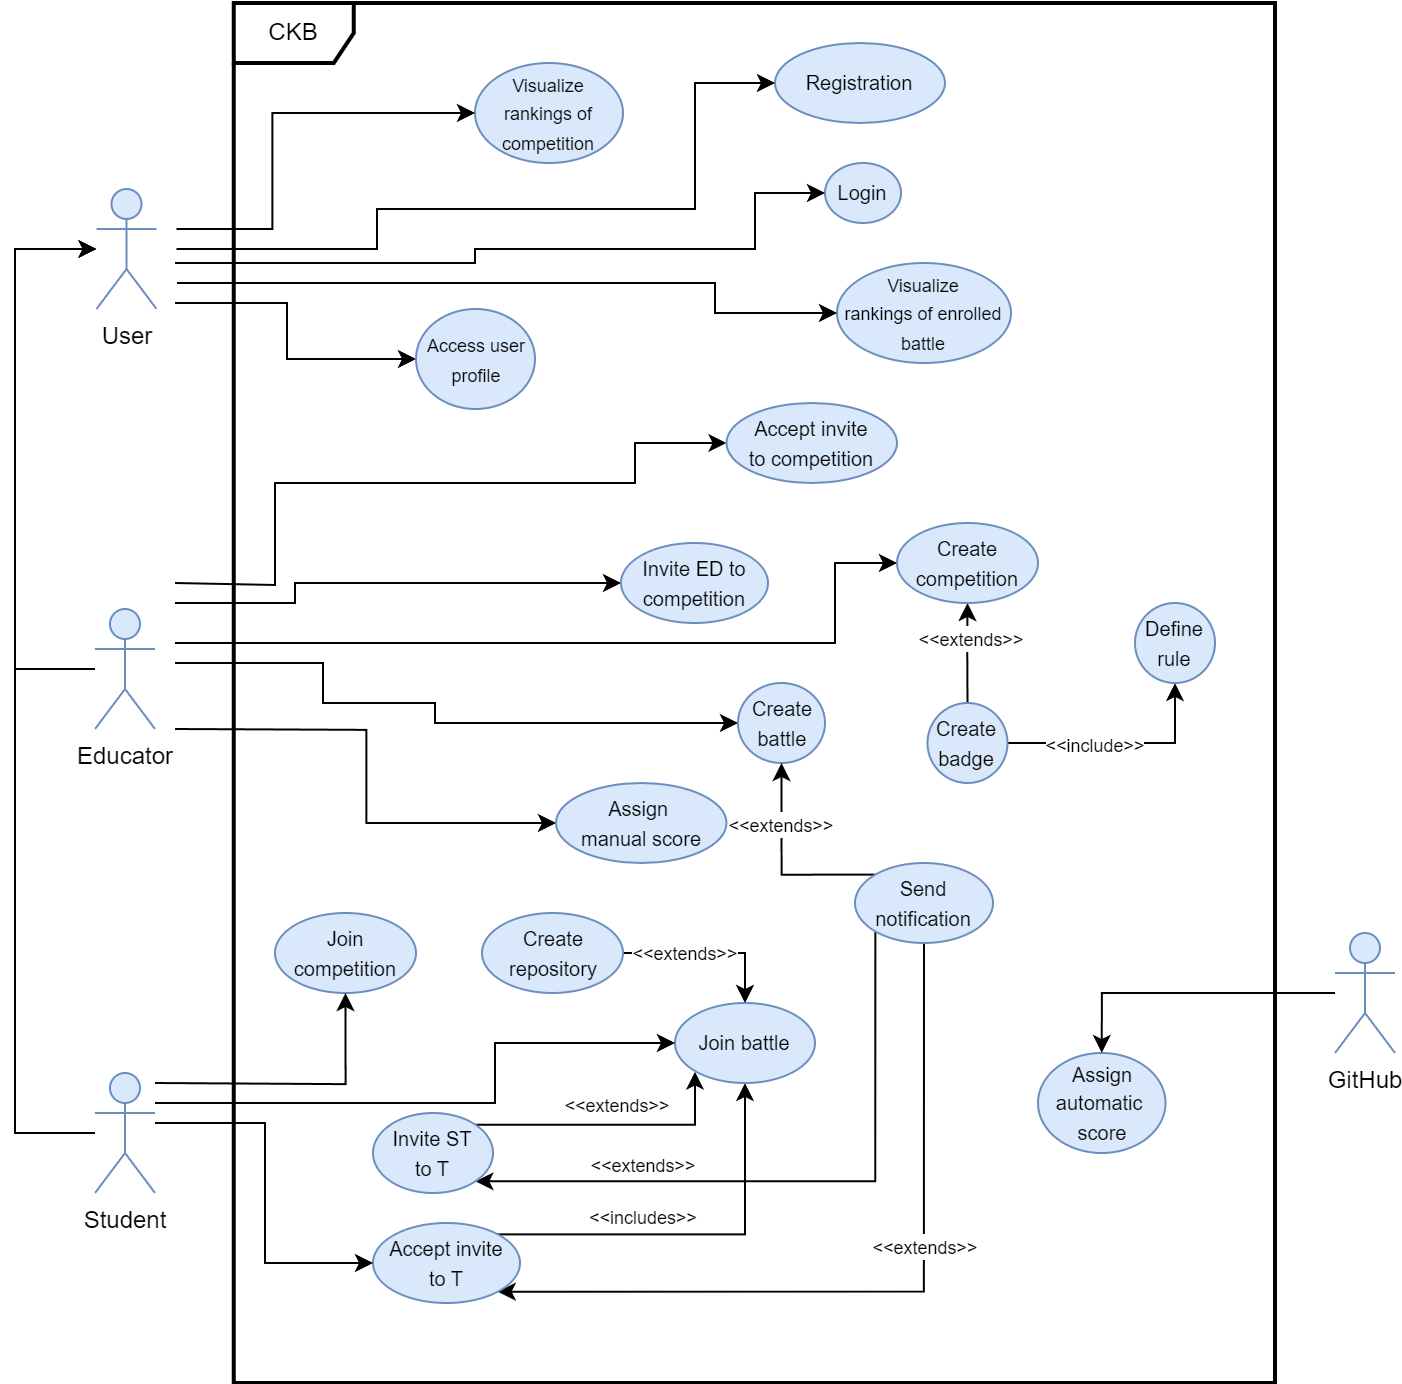

The diagram above was exported from draw.io. Its source (the exported page's mxGraphModel, read from the mxfile embedded in the PNG):
<mxGraphModel dx="2327" dy="1996" grid="1" gridSize="10" guides="1" tooltips="1" connect="1" arrows="1" fold="1" page="1" pageScale="1" pageWidth="827" pageHeight="1169" math="0" shadow="0">
  <root>
    <mxCell id="0" />
    <mxCell id="1" parent="0" />
    <mxCell id="2" value="CKB" style="shape=umlFrame;whiteSpace=wrap;html=1;pointerEvents=0;strokeWidth=2;" vertex="1" parent="1">
      <mxGeometry x="499.38" y="-30" width="520.62" height="690" as="geometry" />
    </mxCell>
    <mxCell id="3" value="&lt;font style=&quot;font-size: 10px;&quot;&gt;Registration&lt;/font&gt;" style="ellipse;whiteSpace=wrap;html=1;fillColor=#dae8fc;strokeColor=#6c8ebf;" vertex="1" parent="1">
      <mxGeometry x="770" y="-10" width="85" height="40" as="geometry" />
    </mxCell>
    <mxCell id="4" value="&lt;font style=&quot;font-size: 9px;&quot;&gt;Visualize&lt;br&gt;rankings of competition&lt;/font&gt;" style="ellipse;whiteSpace=wrap;html=1;fillColor=#dae8fc;strokeColor=#6c8ebf;" vertex="1" parent="1">
      <mxGeometry x="620" width="74" height="50" as="geometry" />
    </mxCell>
    <mxCell id="5" value="&lt;font style=&quot;font-size: 9px;&quot;&gt;Visualize&lt;br&gt;rankings of enrolled battle&lt;/font&gt;" style="ellipse;whiteSpace=wrap;html=1;fillColor=#dae8fc;strokeColor=#6c8ebf;" vertex="1" parent="1">
      <mxGeometry x="801" y="100" width="87" height="50" as="geometry" />
    </mxCell>
    <mxCell id="6" value="&lt;span style=&quot;font-size: 10px;&quot;&gt;Login&lt;/span&gt;" style="ellipse;whiteSpace=wrap;html=1;fillColor=#dae8fc;strokeColor=#6c8ebf;" vertex="1" parent="1">
      <mxGeometry x="795" y="50" width="38" height="30" as="geometry" />
    </mxCell>
    <mxCell id="7" value="&lt;font size=&quot;1&quot;&gt;Join competition&lt;/font&gt;" style="ellipse;whiteSpace=wrap;html=1;fillColor=#dae8fc;strokeColor=#6c8ebf;" vertex="1" parent="1">
      <mxGeometry x="520" y="425" width="70.5" height="40" as="geometry" />
    </mxCell>
    <mxCell id="8" style="edgeStyle=orthogonalEdgeStyle;rounded=0;orthogonalLoop=1;jettySize=auto;html=1;exitX=1;exitY=0;exitDx=0;exitDy=0;entryX=0;entryY=1;entryDx=0;entryDy=0;" edge="1" source="17" target="14" parent="1">
      <mxGeometry relative="1" as="geometry">
        <Array as="points">
          <mxPoint x="730" y="531" />
          <mxPoint x="730" y="504" />
        </Array>
      </mxGeometry>
    </mxCell>
    <mxCell id="9" value="&lt;font style=&quot;font-size: 9px;&quot;&gt;&amp;lt;&amp;lt;extends&amp;gt;&amp;gt;&lt;/font&gt;" style="edgeLabel;html=1;align=center;verticalAlign=middle;resizable=0;points=[];" connectable="0" vertex="1" parent="8">
      <mxGeometry x="0.23" y="1" relative="1" as="geometry">
        <mxPoint x="-14" y="-10" as="offset" />
      </mxGeometry>
    </mxCell>
    <mxCell id="10" style="edgeStyle=orthogonalEdgeStyle;rounded=0;orthogonalLoop=1;jettySize=auto;html=1;exitX=0;exitY=0;exitDx=0;exitDy=0;entryX=0.5;entryY=1;entryDx=0;entryDy=0;" edge="1" source="20" target="14" parent="1">
      <mxGeometry relative="1" as="geometry" />
    </mxCell>
    <mxCell id="11" value="&lt;font style=&quot;font-size: 9px;&quot;&gt;&amp;lt;&amp;lt;includes&amp;gt;&amp;gt;&lt;/font&gt;" style="edgeLabel;html=1;align=center;verticalAlign=middle;resizable=0;points=[];" connectable="0" vertex="1" parent="10">
      <mxGeometry x="-0.5101" relative="1" as="geometry">
        <mxPoint x="62" y="-9" as="offset" />
      </mxGeometry>
    </mxCell>
    <mxCell id="12" style="edgeStyle=orthogonalEdgeStyle;rounded=0;orthogonalLoop=1;jettySize=auto;html=1;entryX=0.5;entryY=0;entryDx=0;entryDy=0;exitX=1;exitY=0.5;exitDx=0;exitDy=0;" edge="1" source="56" target="14" parent="1">
      <mxGeometry relative="1" as="geometry" />
    </mxCell>
    <mxCell id="13" value="&lt;font style=&quot;font-size: 9px;&quot;&gt;&amp;lt;&amp;lt;extends&amp;gt;&amp;gt;&lt;/font&gt;" style="edgeLabel;html=1;align=center;verticalAlign=middle;resizable=0;points=[];" connectable="0" vertex="1" parent="12">
      <mxGeometry x="-0.2977" y="1" relative="1" as="geometry">
        <mxPoint as="offset" />
      </mxGeometry>
    </mxCell>
    <mxCell id="14" value="&lt;font size=&quot;1&quot;&gt;Join battle&lt;/font&gt;" style="ellipse;whiteSpace=wrap;html=1;fillColor=#dae8fc;strokeColor=#6c8ebf;" vertex="1" parent="1">
      <mxGeometry x="720" y="470" width="70" height="40" as="geometry" />
    </mxCell>
    <mxCell id="15" style="edgeStyle=orthogonalEdgeStyle;rounded=0;orthogonalLoop=1;jettySize=auto;html=1;exitX=0;exitY=1;exitDx=0;exitDy=0;entryX=1;entryY=1;entryDx=0;entryDy=0;" edge="1" source="55" target="17" parent="1">
      <mxGeometry relative="1" as="geometry">
        <Array as="points">
          <mxPoint x="820" y="559" />
        </Array>
      </mxGeometry>
    </mxCell>
    <mxCell id="16" value="&lt;font style=&quot;font-size: 9px;&quot;&gt;&amp;lt;&amp;lt;extends&amp;gt;&amp;gt;&lt;/font&gt;" style="edgeLabel;html=1;align=center;verticalAlign=middle;resizable=0;points=[];" connectable="0" vertex="1" parent="15">
      <mxGeometry x="0.4795" relative="1" as="geometry">
        <mxPoint x="-2" y="-9" as="offset" />
      </mxGeometry>
    </mxCell>
    <mxCell id="17" value="&lt;font size=&quot;1&quot;&gt;Invite ST&lt;br&gt;to T&lt;/font&gt;" style="ellipse;whiteSpace=wrap;html=1;fillColor=#dae8fc;strokeColor=#6c8ebf;" vertex="1" parent="1">
      <mxGeometry x="569" y="525" width="60" height="40" as="geometry" />
    </mxCell>
    <mxCell id="18" style="edgeStyle=orthogonalEdgeStyle;rounded=0;orthogonalLoop=1;jettySize=auto;html=1;exitX=0.5;exitY=1;exitDx=0;exitDy=0;entryX=1;entryY=1;entryDx=0;entryDy=0;" edge="1" source="55" target="20" parent="1">
      <mxGeometry relative="1" as="geometry">
        <Array as="points">
          <mxPoint x="844" y="614" />
        </Array>
      </mxGeometry>
    </mxCell>
    <mxCell id="19" value="&lt;font style=&quot;font-size: 9px;&quot;&gt;&amp;lt;&amp;lt;extends&amp;gt;&amp;gt;&lt;/font&gt;" style="edgeLabel;html=1;align=center;verticalAlign=middle;resizable=0;points=[];" connectable="0" vertex="1" parent="18">
      <mxGeometry x="-0.1746" y="-1" relative="1" as="geometry">
        <mxPoint x="1" y="-9" as="offset" />
      </mxGeometry>
    </mxCell>
    <mxCell id="20" value="&lt;font size=&quot;1&quot;&gt;Accept invite&lt;br&gt;to T&lt;/font&gt;" style="ellipse;whiteSpace=wrap;html=1;fillColor=#dae8fc;strokeColor=#6c8ebf;" vertex="1" parent="1">
      <mxGeometry x="569" y="580" width="73.5" height="40" as="geometry" />
    </mxCell>
    <mxCell id="21" style="edgeStyle=orthogonalEdgeStyle;rounded=0;orthogonalLoop=1;jettySize=auto;html=1;" edge="1" source="25" target="31" parent="1">
      <mxGeometry relative="1" as="geometry">
        <Array as="points">
          <mxPoint x="390" y="535" />
          <mxPoint x="390" y="93" />
        </Array>
      </mxGeometry>
    </mxCell>
    <mxCell id="22" style="edgeStyle=orthogonalEdgeStyle;rounded=0;orthogonalLoop=1;jettySize=auto;html=1;entryX=0.5;entryY=1;entryDx=0;entryDy=0;" edge="1" target="7" parent="1">
      <mxGeometry relative="1" as="geometry">
        <mxPoint x="460" y="510" as="sourcePoint" />
      </mxGeometry>
    </mxCell>
    <mxCell id="23" style="edgeStyle=orthogonalEdgeStyle;rounded=0;orthogonalLoop=1;jettySize=auto;html=1;entryX=0;entryY=0.5;entryDx=0;entryDy=0;" edge="1" source="25" target="14" parent="1">
      <mxGeometry relative="1" as="geometry">
        <Array as="points">
          <mxPoint x="630" y="520" />
          <mxPoint x="630" y="490" />
        </Array>
      </mxGeometry>
    </mxCell>
    <mxCell id="24" style="edgeStyle=orthogonalEdgeStyle;rounded=0;orthogonalLoop=1;jettySize=auto;html=1;entryX=0;entryY=0.5;entryDx=0;entryDy=0;" edge="1" source="25" target="20" parent="1">
      <mxGeometry relative="1" as="geometry">
        <Array as="points">
          <mxPoint x="515" y="530" />
          <mxPoint x="515" y="600" />
        </Array>
      </mxGeometry>
    </mxCell>
    <mxCell id="25" value="Student" style="shape=umlActor;verticalLabelPosition=bottom;verticalAlign=top;html=1;fillColor=#dae8fc;strokeColor=#6c8ebf;" vertex="1" parent="1">
      <mxGeometry x="430" y="505" width="30" height="60" as="geometry" />
    </mxCell>
    <mxCell id="26" style="edgeStyle=orthogonalEdgeStyle;rounded=0;orthogonalLoop=1;jettySize=auto;html=1;entryX=0;entryY=0.5;entryDx=0;entryDy=0;" edge="1" target="4" parent="1">
      <mxGeometry relative="1" as="geometry">
        <mxPoint x="470.75" y="83" as="sourcePoint" />
        <Array as="points">
          <mxPoint x="518.75" y="83" />
          <mxPoint x="518.75" y="25" />
        </Array>
      </mxGeometry>
    </mxCell>
    <mxCell id="27" style="edgeStyle=orthogonalEdgeStyle;rounded=0;orthogonalLoop=1;jettySize=auto;html=1;entryX=0;entryY=0.5;entryDx=0;entryDy=0;" edge="1" target="5" parent="1">
      <mxGeometry relative="1" as="geometry">
        <mxPoint x="471" y="110" as="sourcePoint" />
        <Array as="points">
          <mxPoint x="471" y="110" />
          <mxPoint x="740" y="110" />
          <mxPoint x="740" y="125" />
        </Array>
      </mxGeometry>
    </mxCell>
    <mxCell id="28" style="edgeStyle=orthogonalEdgeStyle;rounded=0;orthogonalLoop=1;jettySize=auto;html=1;entryX=0;entryY=0.5;entryDx=0;entryDy=0;" edge="1" target="3" parent="1">
      <mxGeometry relative="1" as="geometry">
        <mxPoint x="470.75" y="93" as="sourcePoint" />
        <Array as="points">
          <mxPoint x="571" y="93" />
          <mxPoint x="571" y="73" />
          <mxPoint x="730" y="73" />
          <mxPoint x="730" y="10" />
        </Array>
      </mxGeometry>
    </mxCell>
    <mxCell id="29" style="edgeStyle=orthogonalEdgeStyle;rounded=0;orthogonalLoop=1;jettySize=auto;html=1;entryX=0;entryY=0.5;entryDx=0;entryDy=0;" edge="1" target="6" parent="1">
      <mxGeometry relative="1" as="geometry">
        <mxPoint x="470" y="100" as="sourcePoint" />
        <Array as="points">
          <mxPoint x="620" y="100" />
          <mxPoint x="620" y="93" />
          <mxPoint x="760" y="93" />
          <mxPoint x="760" y="65" />
        </Array>
      </mxGeometry>
    </mxCell>
    <mxCell id="30" style="edgeStyle=orthogonalEdgeStyle;rounded=0;orthogonalLoop=1;jettySize=auto;html=1;entryX=0;entryY=0.5;entryDx=0;entryDy=0;" edge="1" target="57" parent="1">
      <mxGeometry relative="1" as="geometry">
        <mxPoint x="470" y="120" as="sourcePoint" />
        <Array as="points">
          <mxPoint x="526" y="120" />
          <mxPoint x="526" y="148" />
        </Array>
      </mxGeometry>
    </mxCell>
    <mxCell id="31" value="User" style="shape=umlActor;verticalLabelPosition=bottom;verticalAlign=top;html=1;fillColor=#dae8fc;strokeColor=#6c8ebf;" vertex="1" parent="1">
      <mxGeometry x="430.75" y="63" width="30" height="60" as="geometry" />
    </mxCell>
    <mxCell id="32" value="&lt;font size=&quot;1&quot;&gt;Assign&lt;br&gt;automatic&amp;nbsp;&lt;br&gt;score&lt;br&gt;&lt;/font&gt;" style="ellipse;whiteSpace=wrap;html=1;fillColor=#dae8fc;strokeColor=#6c8ebf;" vertex="1" parent="1">
      <mxGeometry x="901.4999999999999" y="495" width="63.75" height="50" as="geometry" />
    </mxCell>
    <mxCell id="33" style="edgeStyle=orthogonalEdgeStyle;rounded=0;orthogonalLoop=1;jettySize=auto;html=1;entryX=0.5;entryY=0;entryDx=0;entryDy=0;" edge="1" source="34" target="32" parent="1">
      <mxGeometry relative="1" as="geometry">
        <Array as="points">
          <mxPoint x="933" y="465" />
        </Array>
      </mxGeometry>
    </mxCell>
    <mxCell id="34" value="GitHub" style="shape=umlActor;verticalLabelPosition=bottom;verticalAlign=top;html=1;fillColor=#dae8fc;strokeColor=#6c8ebf;" vertex="1" parent="1">
      <mxGeometry x="1050" y="435" width="30" height="60" as="geometry" />
    </mxCell>
    <mxCell id="35" style="edgeStyle=orthogonalEdgeStyle;rounded=0;orthogonalLoop=1;jettySize=auto;html=1;entryX=0;entryY=0.5;entryDx=0;entryDy=0;" edge="1" target="50" parent="1">
      <mxGeometry relative="1" as="geometry">
        <mxPoint x="470" y="333" as="sourcePoint" />
      </mxGeometry>
    </mxCell>
    <mxCell id="36" style="edgeStyle=orthogonalEdgeStyle;rounded=0;orthogonalLoop=1;jettySize=auto;html=1;entryX=0;entryY=0.5;entryDx=0;entryDy=0;" edge="1" target="44" parent="1">
      <mxGeometry relative="1" as="geometry">
        <mxPoint x="470" y="290" as="sourcePoint" />
        <Array as="points">
          <mxPoint x="800" y="290" />
          <mxPoint x="800" y="250" />
        </Array>
      </mxGeometry>
    </mxCell>
    <mxCell id="37" style="edgeStyle=orthogonalEdgeStyle;rounded=0;orthogonalLoop=1;jettySize=auto;html=1;entryX=0;entryY=0.5;entryDx=0;entryDy=0;" edge="1" target="45" parent="1">
      <mxGeometry relative="1" as="geometry">
        <mxPoint x="470" y="300" as="sourcePoint" />
        <Array as="points">
          <mxPoint x="544" y="300" />
          <mxPoint x="544" y="320" />
          <mxPoint x="600" y="320" />
          <mxPoint x="600" y="330" />
        </Array>
      </mxGeometry>
    </mxCell>
    <mxCell id="38" style="edgeStyle=orthogonalEdgeStyle;rounded=0;orthogonalLoop=1;jettySize=auto;html=1;entryX=0;entryY=0.5;entryDx=0;entryDy=0;" edge="1" target="46" parent="1">
      <mxGeometry relative="1" as="geometry">
        <mxPoint x="470" y="270" as="sourcePoint" />
        <Array as="points">
          <mxPoint x="530" y="270" />
          <mxPoint x="530" y="260" />
        </Array>
      </mxGeometry>
    </mxCell>
    <mxCell id="39" style="edgeStyle=orthogonalEdgeStyle;rounded=0;orthogonalLoop=1;jettySize=auto;html=1;entryX=0;entryY=0.5;entryDx=0;entryDy=0;" edge="1" target="51" parent="1">
      <mxGeometry relative="1" as="geometry">
        <mxPoint x="470" y="260" as="sourcePoint" />
        <Array as="points">
          <mxPoint x="520" y="261" />
          <mxPoint x="520" y="210" />
          <mxPoint x="700" y="210" />
          <mxPoint x="700" y="190" />
        </Array>
      </mxGeometry>
    </mxCell>
    <mxCell id="40" style="edgeStyle=orthogonalEdgeStyle;rounded=0;orthogonalLoop=1;jettySize=auto;html=1;" edge="1" source="41" target="31" parent="1">
      <mxGeometry relative="1" as="geometry">
        <Array as="points">
          <mxPoint x="390" y="303" />
          <mxPoint x="390" y="93" />
        </Array>
      </mxGeometry>
    </mxCell>
    <mxCell id="41" value="Educator&lt;br&gt;" style="shape=umlActor;verticalLabelPosition=bottom;verticalAlign=top;html=1;fillColor=#dae8fc;strokeColor=#6c8ebf;" vertex="1" parent="1">
      <mxGeometry x="430" y="273" width="30" height="60" as="geometry" />
    </mxCell>
    <mxCell id="42" style="edgeStyle=orthogonalEdgeStyle;rounded=0;orthogonalLoop=1;jettySize=auto;html=1;exitX=0.5;exitY=0;exitDx=0;exitDy=0;" edge="1" source="49" target="44" parent="1">
      <mxGeometry relative="1" as="geometry" />
    </mxCell>
    <mxCell id="43" value="&lt;font style=&quot;font-size: 9px;&quot;&gt;&amp;lt;&amp;lt;extends&amp;gt;&amp;gt;&lt;/font&gt;" style="edgeLabel;html=1;align=center;verticalAlign=middle;resizable=0;points=[];" connectable="0" vertex="1" parent="42">
      <mxGeometry x="-0.1343" y="-1" relative="1" as="geometry">
        <mxPoint y="-11" as="offset" />
      </mxGeometry>
    </mxCell>
    <mxCell id="44" value="&lt;font size=&quot;1&quot;&gt;Create competition&lt;/font&gt;" style="ellipse;whiteSpace=wrap;html=1;fillColor=#dae8fc;strokeColor=#6c8ebf;" vertex="1" parent="1">
      <mxGeometry x="831" y="230" width="70.5" height="40" as="geometry" />
    </mxCell>
    <mxCell id="45" value="&lt;font size=&quot;1&quot;&gt;Create&lt;br&gt;battle&lt;/font&gt;" style="ellipse;whiteSpace=wrap;html=1;fillColor=#dae8fc;strokeColor=#6c8ebf;" vertex="1" parent="1">
      <mxGeometry x="751.5" y="310" width="43.5" height="40" as="geometry" />
    </mxCell>
    <mxCell id="46" value="&lt;font size=&quot;1&quot;&gt;Invite ED to competition&lt;/font&gt;" style="ellipse;whiteSpace=wrap;html=1;fillColor=#dae8fc;strokeColor=#6c8ebf;" vertex="1" parent="1">
      <mxGeometry x="693" y="240" width="73.5" height="40" as="geometry" />
    </mxCell>
    <mxCell id="47" style="edgeStyle=orthogonalEdgeStyle;rounded=0;orthogonalLoop=1;jettySize=auto;html=1;entryX=0.5;entryY=1;entryDx=0;entryDy=0;" edge="1" source="49" target="52" parent="1">
      <mxGeometry relative="1" as="geometry" />
    </mxCell>
    <mxCell id="48" value="&lt;font style=&quot;font-size: 9px;&quot;&gt;&amp;lt;&amp;lt;include&amp;gt;&amp;gt;&lt;/font&gt;" style="edgeLabel;html=1;align=center;verticalAlign=middle;resizable=0;points=[];" connectable="0" vertex="1" parent="47">
      <mxGeometry x="0.0046" y="2" relative="1" as="geometry">
        <mxPoint x="-14" y="2" as="offset" />
      </mxGeometry>
    </mxCell>
    <mxCell id="49" value="&lt;font size=&quot;1&quot;&gt;Create&lt;br&gt;badge&lt;/font&gt;" style="ellipse;whiteSpace=wrap;html=1;fillColor=#dae8fc;strokeColor=#6c8ebf;" vertex="1" parent="1">
      <mxGeometry x="846.25" y="320" width="40" height="40" as="geometry" />
    </mxCell>
    <mxCell id="50" value="&lt;font size=&quot;1&quot;&gt;Assign&amp;nbsp;&lt;br&gt;manual score&lt;br&gt;&lt;/font&gt;" style="ellipse;whiteSpace=wrap;html=1;fillColor=#dae8fc;strokeColor=#6c8ebf;" vertex="1" parent="1">
      <mxGeometry x="660.5" y="360" width="85.25" height="40" as="geometry" />
    </mxCell>
    <mxCell id="51" value="&lt;font size=&quot;1&quot;&gt;Accept invite&lt;br&gt;to competition&lt;br&gt;&lt;/font&gt;" style="ellipse;whiteSpace=wrap;html=1;fillColor=#dae8fc;strokeColor=#6c8ebf;" vertex="1" parent="1">
      <mxGeometry x="745.75" y="170" width="85.25" height="40" as="geometry" />
    </mxCell>
    <mxCell id="52" value="&lt;font size=&quot;1&quot;&gt;Define&lt;br&gt;rule&lt;/font&gt;" style="ellipse;whiteSpace=wrap;html=1;fillColor=#dae8fc;strokeColor=#6c8ebf;" vertex="1" parent="1">
      <mxGeometry x="950" y="270" width="40" height="40" as="geometry" />
    </mxCell>
    <mxCell id="53" style="edgeStyle=orthogonalEdgeStyle;rounded=0;orthogonalLoop=1;jettySize=auto;html=1;exitX=0;exitY=0;exitDx=0;exitDy=0;entryX=0.5;entryY=1;entryDx=0;entryDy=0;" edge="1" source="55" target="45" parent="1">
      <mxGeometry relative="1" as="geometry" />
    </mxCell>
    <mxCell id="54" value="&lt;font style=&quot;font-size: 9px;&quot;&gt;&amp;lt;&amp;lt;extends&amp;gt;&amp;gt;&lt;/font&gt;" style="edgeLabel;html=1;align=center;verticalAlign=middle;resizable=0;points=[];" connectable="0" vertex="1" parent="53">
      <mxGeometry x="0.4047" y="1" relative="1" as="geometry">
        <mxPoint as="offset" />
      </mxGeometry>
    </mxCell>
    <mxCell id="55" value="&lt;font size=&quot;1&quot;&gt;Send notification&lt;/font&gt;" style="ellipse;whiteSpace=wrap;html=1;fillColor=#dae8fc;strokeColor=#6c8ebf;" vertex="1" parent="1">
      <mxGeometry x="810" y="400" width="69" height="40" as="geometry" />
    </mxCell>
    <mxCell id="56" value="&lt;font size=&quot;1&quot;&gt;Create repository&lt;/font&gt;" style="ellipse;whiteSpace=wrap;html=1;fillColor=#dae8fc;strokeColor=#6c8ebf;" vertex="1" parent="1">
      <mxGeometry x="623.5" y="425" width="70.5" height="40" as="geometry" />
    </mxCell>
    <mxCell id="57" value="&lt;font style=&quot;font-size: 9px;&quot;&gt;Access user profile&lt;/font&gt;" style="ellipse;whiteSpace=wrap;html=1;fillColor=#dae8fc;strokeColor=#6c8ebf;" vertex="1" parent="1">
      <mxGeometry x="590.5" y="123" width="59.5" height="50" as="geometry" />
    </mxCell>
  </root>
</mxGraphModel>